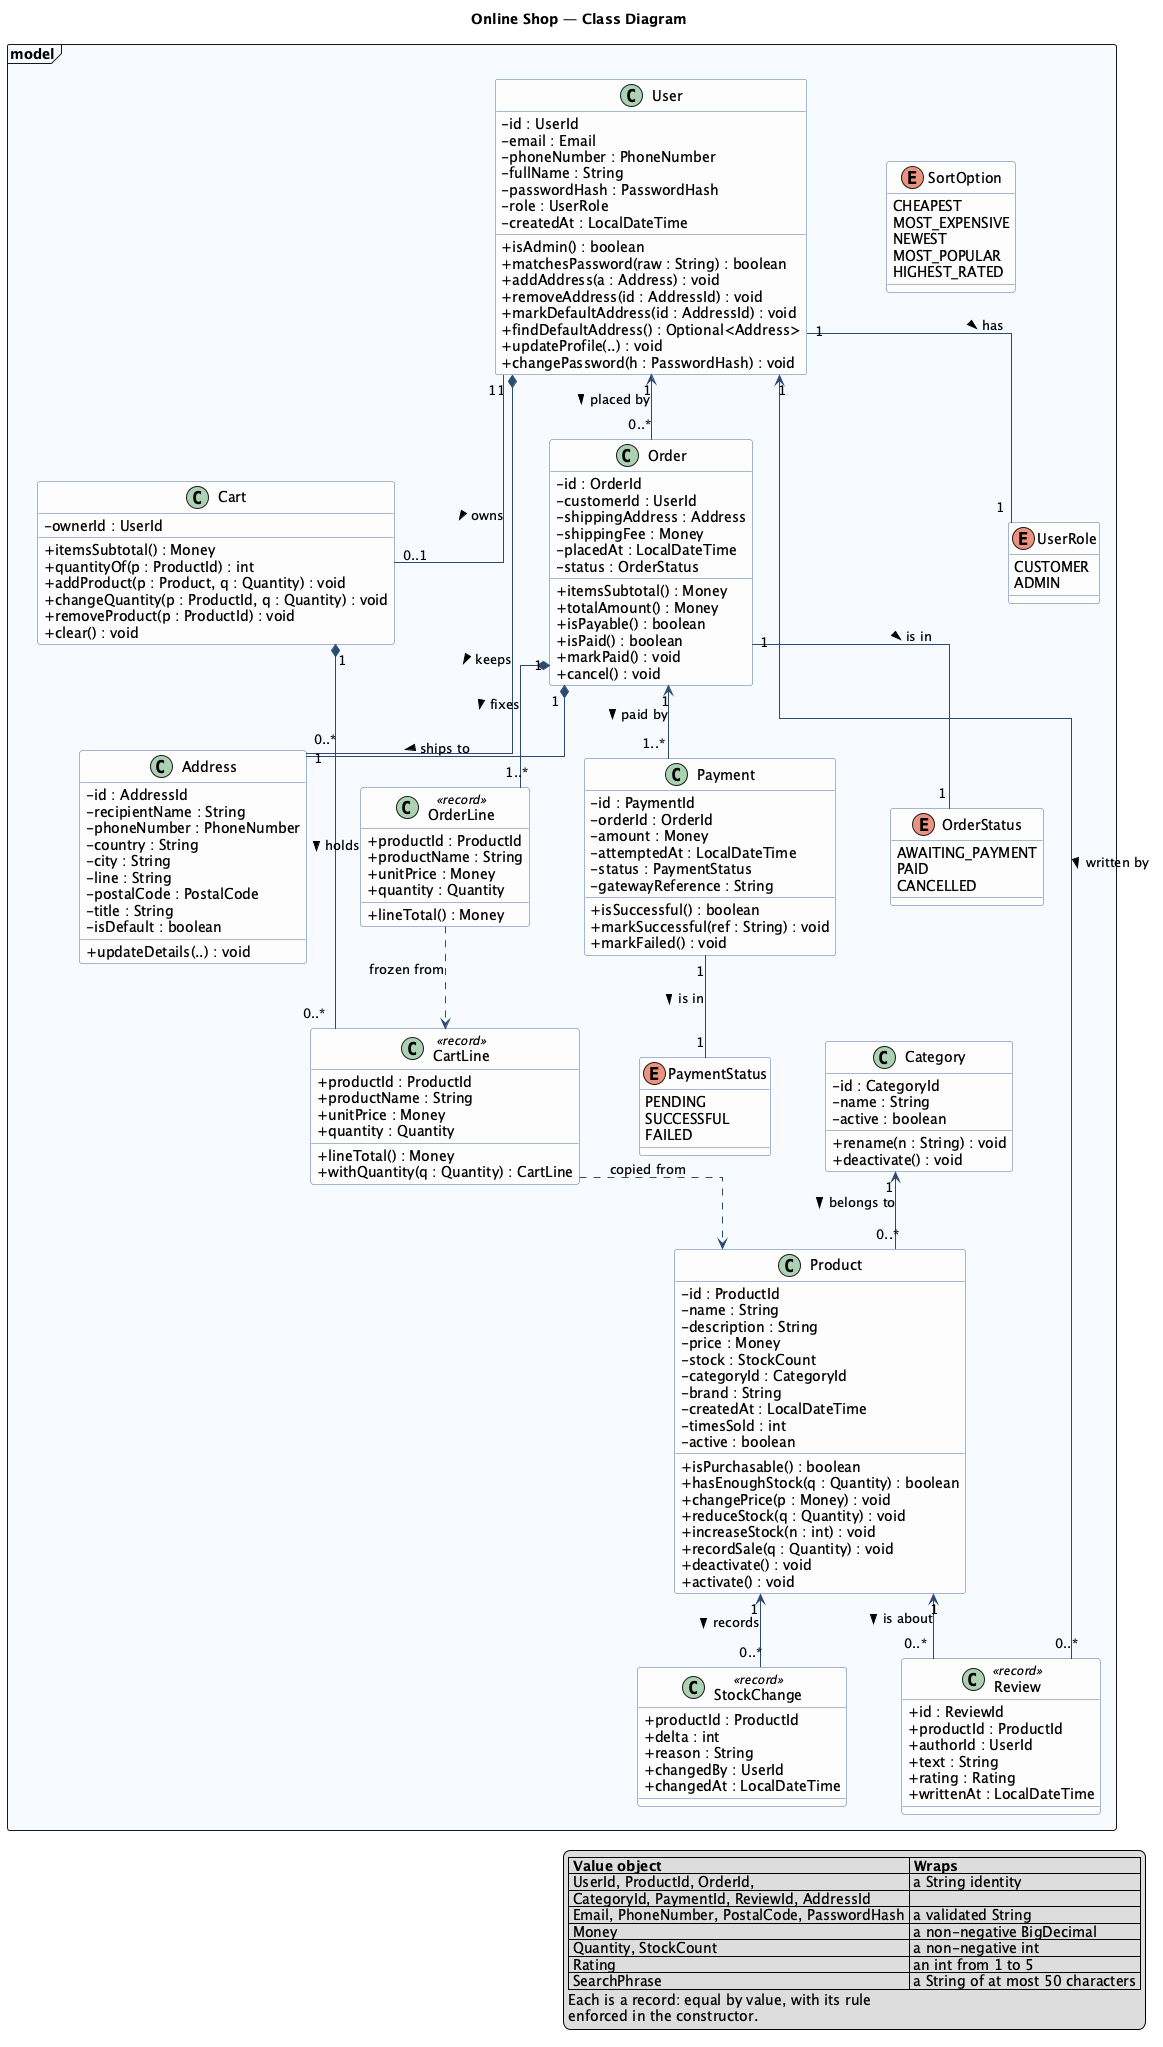

The diagram above was rendered by PlantUML. Its source (embedded in the PNG):
@startuml 01-class-diagram
' Class diagram of the online shop, drawn from the code in src/main/java.
' Value objects that wrap a single field (Email, Money, ProductId, ...) are shown in a
' legend rather than as boxes, so the structure stays readable; they are records and carry
' no relationships of their own beyond being the types of the attributes below.

title Online Shop — Class Diagram

skinparam shadowing false
skinparam linetype ortho
skinparam classAttributeIconSize 0
skinparam nodesep 55
skinparam ranksep 65
skinparam class {
  BackgroundColor #FDFDFD
  BorderColor #4A6FA5
  ArrowColor #2C4A73
}

package "model" <<Frame>> #F7FAFF {

  class User {
    - id : UserId
    - email : Email
    - phoneNumber : PhoneNumber
    - fullName : String
    - passwordHash : PasswordHash
    - role : UserRole
    - createdAt : LocalDateTime
    + isAdmin() : boolean
    + matchesPassword(raw : String) : boolean
    + addAddress(a : Address) : void
    + removeAddress(id : AddressId) : void
    + markDefaultAddress(id : AddressId) : void
    + findDefaultAddress() : Optional<Address>
    + updateProfile(..) : void
    + changePassword(h : PasswordHash) : void
  }

  class Address {
    - id : AddressId
    - recipientName : String
    - phoneNumber : PhoneNumber
    - country : String
    - city : String
    - line : String
    - postalCode : PostalCode
    - title : String
    - isDefault : boolean
    + updateDetails(..) : void
  }

  class Category {
    - id : CategoryId
    - name : String
    - active : boolean
    + rename(n : String) : void
    + deactivate() : void
  }

  class Product {
    - id : ProductId
    - name : String
    - description : String
    - price : Money
    - stock : StockCount
    - categoryId : CategoryId
    - brand : String
    - createdAt : LocalDateTime
    - timesSold : int
    - active : boolean
    + isPurchasable() : boolean
    + hasEnoughStock(q : Quantity) : boolean
    + changePrice(p : Money) : void
    + reduceStock(q : Quantity) : void
    + increaseStock(n : int) : void
    + recordSale(q : Quantity) : void
    + deactivate() : void
    + activate() : void
  }

  class Cart {
    - ownerId : UserId
    + itemsSubtotal() : Money
    + quantityOf(p : ProductId) : int
    + addProduct(p : Product, q : Quantity) : void
    + changeQuantity(p : ProductId, q : Quantity) : void
    + removeProduct(p : ProductId) : void
    + clear() : void
  }

  class CartLine <<record>> {
    + productId : ProductId
    + productName : String
    + unitPrice : Money
    + quantity : Quantity
    + lineTotal() : Money
    + withQuantity(q : Quantity) : CartLine
  }

  class Order {
    - id : OrderId
    - customerId : UserId
    - shippingAddress : Address
    - shippingFee : Money
    - placedAt : LocalDateTime
    - status : OrderStatus
    + itemsSubtotal() : Money
    + totalAmount() : Money
    + isPayable() : boolean
    + isPaid() : boolean
    + markPaid() : void
    + cancel() : void
  }

  class OrderLine <<record>> {
    + productId : ProductId
    + productName : String
    + unitPrice : Money
    + quantity : Quantity
    + lineTotal() : Money
  }

  class Payment {
    - id : PaymentId
    - orderId : OrderId
    - amount : Money
    - attemptedAt : LocalDateTime
    - status : PaymentStatus
    - gatewayReference : String
    + isSuccessful() : boolean
    + markSuccessful(ref : String) : void
    + markFailed() : void
  }

  class Review <<record>> {
    + id : ReviewId
    + productId : ProductId
    + authorId : UserId
    + text : String
    + rating : Rating
    + writtenAt : LocalDateTime
  }

  class StockChange <<record>> {
    + productId : ProductId
    + delta : int
    + reason : String
    + changedBy : UserId
    + changedAt : LocalDateTime
  }

  enum UserRole {
    CUSTOMER
    ADMIN
  }

  enum OrderStatus {
    AWAITING_PAYMENT
    PAID
    CANCELLED
  }

  enum PaymentStatus {
    PENDING
    SUCCESSFUL
    FAILED
  }

  enum SortOption {
    CHEAPEST
    MOST_EXPENSIVE
    NEWEST
    MOST_POPULAR
    HIGHEST_RATED
  }
}

' ---- relationships inside the model ----
User "1" *-- "0..*" Address : keeps >
User "1" -- "1" UserRole : has >
Category "1" <-- "0..*" Product : belongs to >
Cart "1" *-- "0..*" CartLine : holds >
User "1" -- "0..1" Cart : owns >
Order "1" *-- "1..*" OrderLine : fixes >
Order "1" -- "1" OrderStatus : is in >
Order "1" *-- "1" Address : ships to >
User "1" <-- "0..*" Order : placed by >
Order "1" <-- "1..*" Payment : paid by >
Payment "1" -- "1" PaymentStatus : is in >
Product "1" <-- "0..*" Review : is about >
User "1" <-- "0..*" Review : written by >
Product "1" <-- "0..*" StockChange : records >

CartLine ..> Product : copied from
OrderLine ..> CartLine : frozen from

legend right
  |= Value object |= Wraps |
  | UserId, ProductId, OrderId, | a String identity |
  | CategoryId, PaymentId, ReviewId, AddressId | |
  | Email, PhoneNumber, PostalCode, PasswordHash | a validated String |
  | Money | a non-negative BigDecimal |
  | Quantity, StockCount | a non-negative int |
  | Rating | an int from 1 to 5 |
  | SearchPhrase | a String of at most 50 characters |
  Each is a record: equal by value, with its rule
  enforced in the constructor.
endlegend

@enduml